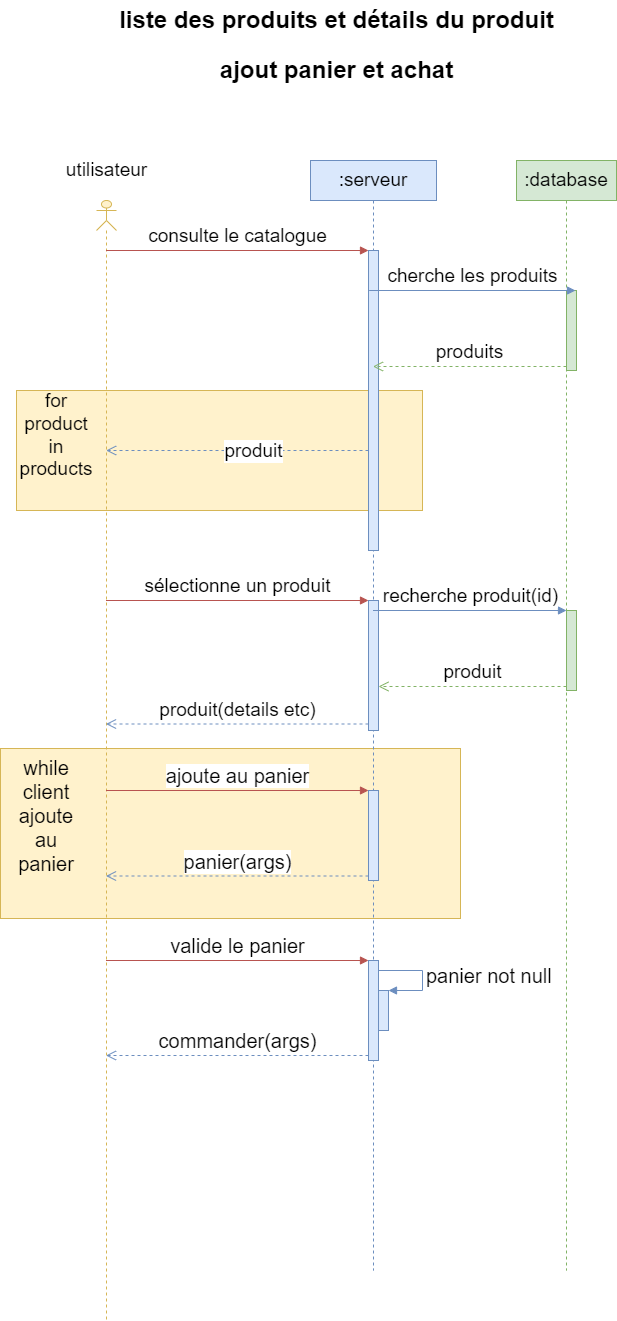

The diagram above was exported from draw.io. Its source (the exported page's mxGraphModel, read from the mxfile embedded in the PNG):
<mxGraphModel dx="1381" dy="1941" grid="1" gridSize="10" guides="1" tooltips="1" connect="1" arrows="1" fold="1" page="1" pageScale="1" pageWidth="827" pageHeight="1169" math="0" shadow="0">
  <root>
    <mxCell id="0" />
    <mxCell id="1" parent="0" />
    <mxCell id="ynLQfYyZ3dPhs-CzNiMn-6" value="" style="rounded=0;whiteSpace=wrap;html=1;fontSize=19;fillColor=#fff2cc;strokeColor=#d6b656;" vertex="1" parent="1">
      <mxGeometry x="54" y="628" width="460" height="170" as="geometry" />
    </mxCell>
    <mxCell id="e05co-IVuslYg8ShbKGb-1" value="&lt;font style=&quot;font-size: 19px;&quot;&gt;:serveur&lt;/font&gt;" style="shape=umlLifeline;perimeter=lifelinePerimeter;whiteSpace=wrap;html=1;container=1;collapsible=0;recursiveResize=0;outlineConnect=0;fillColor=#dae8fc;strokeColor=#6c8ebf;" parent="1" vertex="1">
      <mxGeometry x="364" y="40" width="126" height="1110" as="geometry" />
    </mxCell>
    <mxCell id="e05co-IVuslYg8ShbKGb-18" value="" style="rounded=0;whiteSpace=wrap;html=1;fontSize=19;fillColor=#fff2cc;strokeColor=#d6b656;" parent="e05co-IVuslYg8ShbKGb-1" vertex="1">
      <mxGeometry x="-294" y="230" width="406" height="120" as="geometry" />
    </mxCell>
    <mxCell id="e05co-IVuslYg8ShbKGb-8" value="" style="html=1;points=[];perimeter=orthogonalPerimeter;fontSize=19;fillColor=#dae8fc;strokeColor=#6c8ebf;" parent="e05co-IVuslYg8ShbKGb-1" vertex="1">
      <mxGeometry x="58" y="90" width="10" height="300" as="geometry" />
    </mxCell>
    <mxCell id="e05co-IVuslYg8ShbKGb-21" value="" style="html=1;points=[];perimeter=orthogonalPerimeter;fontSize=19;fillColor=#dae8fc;strokeColor=#6c8ebf;" parent="e05co-IVuslYg8ShbKGb-1" vertex="1">
      <mxGeometry x="58" y="440" width="10" height="130" as="geometry" />
    </mxCell>
    <mxCell id="ynLQfYyZ3dPhs-CzNiMn-8" value="" style="html=1;points=[];perimeter=orthogonalPerimeter;fontSize=20;fillColor=#dae8fc;strokeColor=#6c8ebf;" vertex="1" parent="e05co-IVuslYg8ShbKGb-1">
      <mxGeometry x="58" y="630" width="10" height="90" as="geometry" />
    </mxCell>
    <mxCell id="ynLQfYyZ3dPhs-CzNiMn-18" value="" style="html=1;points=[];perimeter=orthogonalPerimeter;fontSize=20;fillColor=#dae8fc;strokeColor=#6c8ebf;" vertex="1" parent="e05co-IVuslYg8ShbKGb-1">
      <mxGeometry x="58" y="800" width="10" height="100" as="geometry" />
    </mxCell>
    <mxCell id="ynLQfYyZ3dPhs-CzNiMn-21" value="" style="html=1;points=[];perimeter=orthogonalPerimeter;fontSize=20;fillColor=#dae8fc;strokeColor=#6c8ebf;" vertex="1" parent="e05co-IVuslYg8ShbKGb-1">
      <mxGeometry x="68" y="830" width="10" height="40" as="geometry" />
    </mxCell>
    <mxCell id="ynLQfYyZ3dPhs-CzNiMn-22" value="panier not null" style="edgeStyle=orthogonalEdgeStyle;html=1;align=left;spacingLeft=2;endArrow=block;rounded=0;entryX=1;entryY=0;fontSize=20;fillColor=#dae8fc;strokeColor=#6c8ebf;" edge="1" target="ynLQfYyZ3dPhs-CzNiMn-21" parent="e05co-IVuslYg8ShbKGb-1" source="ynLQfYyZ3dPhs-CzNiMn-18">
      <mxGeometry relative="1" as="geometry">
        <mxPoint x="82" y="810" as="sourcePoint" />
        <Array as="points">
          <mxPoint x="112" y="810" />
          <mxPoint x="112" y="830" />
        </Array>
      </mxGeometry>
    </mxCell>
    <mxCell id="e05co-IVuslYg8ShbKGb-2" value="&lt;font style=&quot;font-size: 19px;&quot;&gt;:database&lt;/font&gt;" style="shape=umlLifeline;perimeter=lifelinePerimeter;whiteSpace=wrap;html=1;container=1;collapsible=0;recursiveResize=0;outlineConnect=0;fillColor=#d5e8d4;strokeColor=#82b366;" parent="1" vertex="1">
      <mxGeometry x="570" y="40" width="100" height="1110" as="geometry" />
    </mxCell>
    <mxCell id="e05co-IVuslYg8ShbKGb-13" value="" style="html=1;points=[];perimeter=orthogonalPerimeter;fontSize=19;fillColor=#d5e8d4;strokeColor=#82b366;" parent="e05co-IVuslYg8ShbKGb-2" vertex="1">
      <mxGeometry x="50" y="130" width="10" height="80" as="geometry" />
    </mxCell>
    <mxCell id="e05co-IVuslYg8ShbKGb-30" value="" style="html=1;points=[];perimeter=orthogonalPerimeter;fontSize=19;fillColor=#d5e8d4;strokeColor=#82b366;" parent="e05co-IVuslYg8ShbKGb-2" vertex="1">
      <mxGeometry x="50" y="450" width="10" height="80" as="geometry" />
    </mxCell>
    <mxCell id="e05co-IVuslYg8ShbKGb-3" value="" style="shape=umlLifeline;participant=umlActor;perimeter=lifelinePerimeter;whiteSpace=wrap;html=1;container=1;collapsible=0;recursiveResize=0;verticalAlign=top;spacingTop=36;outlineConnect=0;fillColor=#fff2cc;strokeColor=#d6b656;size=30;" parent="1" vertex="1">
      <mxGeometry x="150" y="80" width="20" height="1120" as="geometry" />
    </mxCell>
    <mxCell id="e05co-IVuslYg8ShbKGb-4" value="liste des produits et détails du produit" style="text;strokeColor=none;fillColor=none;html=1;fontSize=24;fontStyle=1;verticalAlign=middle;align=center;" parent="1" vertex="1">
      <mxGeometry x="340" y="-120" width="100" height="40" as="geometry" />
    </mxCell>
    <mxCell id="e05co-IVuslYg8ShbKGb-5" value="&lt;font style=&quot;font-size: 19px;&quot;&gt;utilisateur&lt;/font&gt;" style="text;html=1;align=center;verticalAlign=middle;resizable=0;points=[];autosize=1;strokeColor=none;fillColor=none;" parent="1" vertex="1">
      <mxGeometry x="110" y="30" width="100" height="40" as="geometry" />
    </mxCell>
    <mxCell id="e05co-IVuslYg8ShbKGb-9" value="consulte le catalogue" style="html=1;verticalAlign=bottom;endArrow=block;entryX=0;entryY=0;rounded=0;fontSize=19;fillColor=#f8cecc;strokeColor=#b85450;" parent="1" source="e05co-IVuslYg8ShbKGb-3" target="e05co-IVuslYg8ShbKGb-8" edge="1">
      <mxGeometry relative="1" as="geometry">
        <mxPoint x="340" y="130" as="sourcePoint" />
      </mxGeometry>
    </mxCell>
    <mxCell id="e05co-IVuslYg8ShbKGb-10" value="produit" style="html=1;verticalAlign=bottom;endArrow=open;dashed=1;endSize=8;exitX=0;exitY=0.95;rounded=0;fontSize=19;fillColor=#dae8fc;strokeColor=#6c8ebf;" parent="1" edge="1">
      <mxGeometry x="-0.1212" y="15" relative="1" as="geometry">
        <mxPoint x="159.66666666666674" y="329.99999999999955" as="targetPoint" />
        <mxPoint x="422" y="329.99999999999955" as="sourcePoint" />
        <mxPoint as="offset" />
      </mxGeometry>
    </mxCell>
    <mxCell id="e05co-IVuslYg8ShbKGb-14" value="cherche les produits" style="html=1;verticalAlign=bottom;endArrow=block;entryX=0;entryY=0;rounded=0;fontSize=19;fillColor=#dae8fc;strokeColor=#6c8ebf;" parent="1" edge="1">
      <mxGeometry relative="1" as="geometry">
        <mxPoint x="422.66666666666674" y="170.00000000000023" as="sourcePoint" />
        <mxPoint x="629" y="170.00000000000023" as="targetPoint" />
      </mxGeometry>
    </mxCell>
    <mxCell id="e05co-IVuslYg8ShbKGb-15" value="produits" style="html=1;verticalAlign=bottom;endArrow=open;dashed=1;endSize=8;exitX=0;exitY=0.95;rounded=0;fontSize=19;fillColor=#d5e8d4;strokeColor=#82b366;" parent="1" source="e05co-IVuslYg8ShbKGb-13" target="e05co-IVuslYg8ShbKGb-1" edge="1">
      <mxGeometry relative="1" as="geometry">
        <mxPoint x="550" y="246" as="targetPoint" />
      </mxGeometry>
    </mxCell>
    <mxCell id="e05co-IVuslYg8ShbKGb-19" value="for product in products" style="text;html=1;strokeColor=none;fillColor=none;align=center;verticalAlign=middle;whiteSpace=wrap;rounded=0;fontSize=19;" parent="1" vertex="1">
      <mxGeometry x="80" y="300" width="60" height="30" as="geometry" />
    </mxCell>
    <mxCell id="e05co-IVuslYg8ShbKGb-22" value="sélectionne un produit" style="html=1;verticalAlign=bottom;endArrow=block;entryX=0;entryY=0;rounded=0;fontSize=19;fillColor=#f8cecc;strokeColor=#b85450;" parent="1" source="e05co-IVuslYg8ShbKGb-3" target="e05co-IVuslYg8ShbKGb-21" edge="1">
      <mxGeometry relative="1" as="geometry">
        <mxPoint x="352" y="480" as="sourcePoint" />
      </mxGeometry>
    </mxCell>
    <mxCell id="e05co-IVuslYg8ShbKGb-23" value="produit(details etc)" style="html=1;verticalAlign=bottom;endArrow=open;dashed=1;endSize=8;exitX=0;exitY=0.95;rounded=0;fontSize=19;fillColor=#dae8fc;strokeColor=#6c8ebf;" parent="1" source="e05co-IVuslYg8ShbKGb-21" target="e05co-IVuslYg8ShbKGb-3" edge="1">
      <mxGeometry relative="1" as="geometry">
        <mxPoint x="352" y="556" as="targetPoint" />
      </mxGeometry>
    </mxCell>
    <mxCell id="e05co-IVuslYg8ShbKGb-31" value="recherche produit(id)" style="html=1;verticalAlign=bottom;endArrow=block;entryX=0;entryY=0;rounded=0;fontSize=19;fillColor=#dae8fc;strokeColor=#6c8ebf;" parent="1" source="e05co-IVuslYg8ShbKGb-1" target="e05co-IVuslYg8ShbKGb-30" edge="1">
      <mxGeometry relative="1" as="geometry">
        <mxPoint x="550" y="490" as="sourcePoint" />
      </mxGeometry>
    </mxCell>
    <mxCell id="e05co-IVuslYg8ShbKGb-32" value="produit" style="html=1;verticalAlign=bottom;endArrow=open;dashed=1;endSize=8;exitX=0;exitY=0.95;rounded=0;fontSize=19;fillColor=#d5e8d4;strokeColor=#82b366;" parent="1" source="e05co-IVuslYg8ShbKGb-30" target="e05co-IVuslYg8ShbKGb-21" edge="1">
      <mxGeometry relative="1" as="geometry">
        <mxPoint x="550" y="566" as="targetPoint" />
      </mxGeometry>
    </mxCell>
    <mxCell id="ynLQfYyZ3dPhs-CzNiMn-7" value="while client ajoute au panier" style="text;html=1;strokeColor=none;fillColor=none;align=center;verticalAlign=middle;whiteSpace=wrap;rounded=0;fontSize=20;" vertex="1" parent="1">
      <mxGeometry x="70" y="680" width="60" height="30" as="geometry" />
    </mxCell>
    <mxCell id="ynLQfYyZ3dPhs-CzNiMn-9" value="ajoute au panier" style="html=1;verticalAlign=bottom;endArrow=block;entryX=0;entryY=0;rounded=0;fontSize=20;fillColor=#f8cecc;strokeColor=#b85450;" edge="1" target="ynLQfYyZ3dPhs-CzNiMn-8" parent="1" source="e05co-IVuslYg8ShbKGb-3">
      <mxGeometry relative="1" as="geometry">
        <mxPoint x="364" y="670" as="sourcePoint" />
      </mxGeometry>
    </mxCell>
    <mxCell id="ynLQfYyZ3dPhs-CzNiMn-10" value="panier(args)" style="html=1;verticalAlign=bottom;endArrow=open;dashed=1;endSize=8;exitX=0;exitY=0.95;rounded=0;fontSize=20;fillColor=#dae8fc;strokeColor=#6c8ebf;" edge="1" source="ynLQfYyZ3dPhs-CzNiMn-8" parent="1" target="e05co-IVuslYg8ShbKGb-3">
      <mxGeometry relative="1" as="geometry">
        <mxPoint x="364" y="746" as="targetPoint" />
      </mxGeometry>
    </mxCell>
    <mxCell id="ynLQfYyZ3dPhs-CzNiMn-19" value="valide le panier" style="html=1;verticalAlign=bottom;endArrow=block;entryX=0;entryY=0;rounded=0;fontSize=20;fillColor=#f8cecc;strokeColor=#b85450;" edge="1" target="ynLQfYyZ3dPhs-CzNiMn-18" parent="1" source="e05co-IVuslYg8ShbKGb-3">
      <mxGeometry relative="1" as="geometry">
        <mxPoint x="352" y="840" as="sourcePoint" />
      </mxGeometry>
    </mxCell>
    <mxCell id="ynLQfYyZ3dPhs-CzNiMn-20" value="commander(args)" style="html=1;verticalAlign=bottom;endArrow=open;dashed=1;endSize=8;exitX=0;exitY=0.95;rounded=0;fontSize=20;fillColor=#dae8fc;strokeColor=#6c8ebf;" edge="1" source="ynLQfYyZ3dPhs-CzNiMn-18" parent="1" target="e05co-IVuslYg8ShbKGb-3">
      <mxGeometry relative="1" as="geometry">
        <mxPoint x="352" y="916" as="targetPoint" />
      </mxGeometry>
    </mxCell>
    <mxCell id="ynLQfYyZ3dPhs-CzNiMn-24" value="ajout panier et achat" style="text;strokeColor=none;fillColor=none;html=1;fontSize=24;fontStyle=1;verticalAlign=middle;align=center;" vertex="1" parent="1">
      <mxGeometry x="340" y="-70" width="100" height="40" as="geometry" />
    </mxCell>
  </root>
</mxGraphModel>